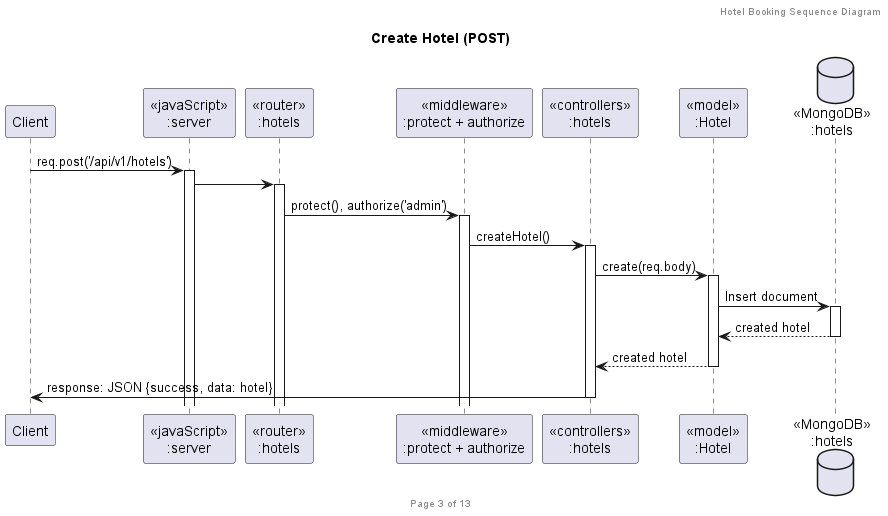

The diagram above was rendered by PlantUML. Its source (embedded in the PNG):
@startuml Create Hotel (POST)

header Hotel Booking Sequence Diagram
footer Page 3 of 13
title "Create Hotel (POST)"

participant "Client" as client
participant "<<javaScript>>\n:server" as server
participant "<<router>>\n:hotels" as routerHotels
participant "<<middleware>>\n:protect + authorize" as middlewareAuth
participant "<<controllers>>\n:hotels" as controllersHotels
participant "<<model>>\n:Hotel" as modelHotel
database "<<MongoDB>>\n:hotels" as HotelsDatabase

client -> server ++ : req.post('/api/v1/hotels')
server -> routerHotels ++
routerHotels -> middlewareAuth ++ : protect(), authorize('admin')
middlewareAuth -> controllersHotels ++ : createHotel()

controllersHotels -> modelHotel ++ : create(req.body)
modelHotel -> HotelsDatabase ++ : Insert document
HotelsDatabase --> modelHotel -- : created hotel
modelHotel --> controllersHotels -- : created hotel

controllersHotels -> client -- : response: JSON {success, data: hotel}

@enduml